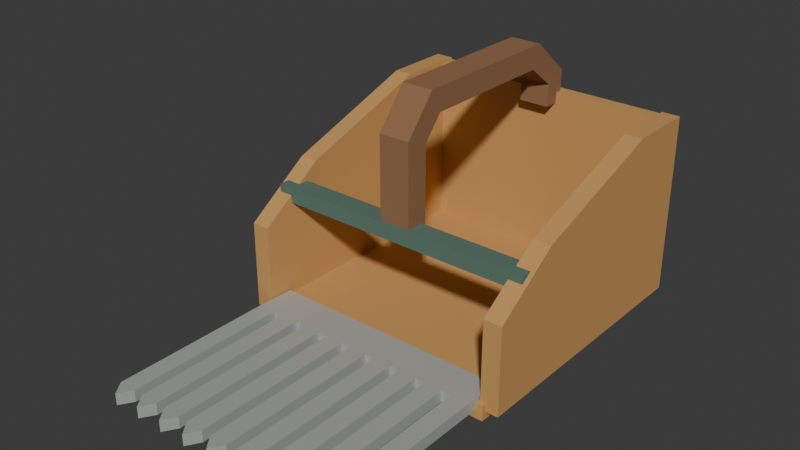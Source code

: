 # Source: source.blend  (saved by Blender 4.3.34; exported with 4.5.12 LTS)
import bpy
from mathutils import Matrix  # noqa: F401  (used for matrix-valued properties, if any)

bpy.ops.wm.read_factory_settings(use_empty=True)
scene = bpy.context.scene
scene.name = 'Scene'

# ---- collections
col_collection = bpy.data.collections.new('Collection'); scene.collection.children.link(col_collection)

# ---- materials (node trees are filled in below, after node groups)
mat_ochrecollectionbody = bpy.data.materials.new('OchreCollectionBody')
mat_ochrecollectionbody.diffuse_color = (0.58, 0.31, 0.1, 1.0)
mat_satinbluntcomb = bpy.data.materials.new('SatinBluntComb')
mat_satinbluntcomb.diffuse_color = (0.52, 0.55, 0.52, 1.0)
mat_darkhandleseat = bpy.data.materials.new('DarkHandleSeat')
mat_darkhandleseat.diffuse_color = (0.1, 0.18, 0.14, 1.0)
mat_warmarchgrip = bpy.data.materials.new('WarmArchGrip')
mat_warmarchgrip.diffuse_color = (0.28, 0.14, 0.065, 1.0)

# ---- material node trees
mat_ochrecollectionbody.use_nodes = True; mat_ochrecollectionbody.node_tree.nodes.clear()
_N = mat_ochrecollectionbody.node_tree.nodes; _L = mat_ochrecollectionbody.node_tree.links
n0 = _N.new('ShaderNodeBsdfPrincipled'); n0.name = 'Principled BSDF'; n0.location = (10, 300)
n0.inputs[0].default_value = (0.58, 0.31, 0.1, 1.0)
n0.inputs[2].default_value = 0.86
n1 = _N.new('ShaderNodeOutputMaterial'); n1.name = 'Material Output'; n1.location = (300, 300)
_L.new(n0.outputs[0], n1.inputs[0])
n1.is_active_output = True
mat_satinbluntcomb.use_nodes = True; mat_satinbluntcomb.node_tree.nodes.clear()
_N = mat_satinbluntcomb.node_tree.nodes; _L = mat_satinbluntcomb.node_tree.links
n0 = _N.new('ShaderNodeBsdfPrincipled'); n0.name = 'Principled BSDF'; n0.location = (10, 300)
n0.inputs[0].default_value = (0.52, 0.55, 0.52, 1.0)
n0.inputs[1].default_value = 0.35
n0.inputs[2].default_value = 0.56
n1 = _N.new('ShaderNodeOutputMaterial'); n1.name = 'Material Output'; n1.location = (300, 300)
_L.new(n0.outputs[0], n1.inputs[0])
n1.is_active_output = True
mat_darkhandleseat.use_nodes = True; mat_darkhandleseat.node_tree.nodes.clear()
_N = mat_darkhandleseat.node_tree.nodes; _L = mat_darkhandleseat.node_tree.links
n0 = _N.new('ShaderNodeBsdfPrincipled'); n0.name = 'Principled BSDF'; n0.location = (10, 300)
n0.inputs[0].default_value = (0.1, 0.18, 0.14, 1.0)
n0.inputs[2].default_value = 0.8
n1 = _N.new('ShaderNodeOutputMaterial'); n1.name = 'Material Output'; n1.location = (300, 300)
_L.new(n0.outputs[0], n1.inputs[0])
n1.is_active_output = True
mat_warmarchgrip.use_nodes = True; mat_warmarchgrip.node_tree.nodes.clear()
_N = mat_warmarchgrip.node_tree.nodes; _L = mat_warmarchgrip.node_tree.links
n0 = _N.new('ShaderNodeBsdfPrincipled'); n0.name = 'Principled BSDF'; n0.location = (10, 300)
n0.inputs[0].default_value = (0.28, 0.14, 0.065, 1.0)
n0.inputs[2].default_value = 0.88
n1 = _N.new('ShaderNodeOutputMaterial'); n1.name = 'Material Output'; n1.location = (300, 300)
_L.new(n0.outputs[0], n1.inputs[0])
n1.is_active_output = True

# ---- world
world_world = bpy.data.worlds.new('World'); scene.world = world_world
world_world.use_nodes = True; world_world.node_tree.nodes.clear()
_N = world_world.node_tree.nodes; _L = world_world.node_tree.links
n0 = _N.new('ShaderNodeOutputWorld'); n0.name = 'World Output'; n0.location = (300, 300)
n1 = _N.new('ShaderNodeBackground'); n1.name = 'Background'; n1.location = (10, 300)
n1.inputs[0].default_value = (0.05088, 0.05088, 0.05088, 1.0)
_L.new(n1.outputs[0], n0.inputs[0])
n0.is_active_output = True
world_world.color = (0.05088, 0.05088, 0.05088)
world_world.sun_shadow_jitter_overblur = 0.0

# ---- meshes
me_wholecollectionfloorandhighback = bpy.data.meshes.new('WholeCollectionFloorAndHighBack')
me_wholecollectionfloorandhighback.from_pydata([(-0.155, -0.0575, 0.0), (-0.155, 0.2825, 0.0), (-0.155, 0.2825, 0.225), (-0.155, 0.2645, 0.225), (-0.155, 0.2645, 0.018), (-0.155, -0.0575, 0.018), (0.155, -0.0575, 0.0), (0.155, 0.2825, 0.0), (0.155, 0.2825, 0.225), (0.155, 0.2645, 0.225), (0.155, 0.2645, 0.018), (0.155, -0.0575, 0.018)], [], [(1, 0, 5), (11, 6, 7), (3, 2, 1), (7, 8, 9), (4, 3, 1), (7, 9, 10), (5, 4, 1), (7, 10, 11), (0, 1, 7, 6), (1, 2, 8, 7), (2, 3, 9, 8), (3, 4, 10, 9), (4, 5, 11, 10), (5, 0, 6, 11)])
me_wholecollectionfloorandhighback.materials.append(mat_ochrecollectionbody)
me_wholecollectionfloorandhighback.materials.append(mat_satinbluntcomb)
me_wholecollectionfloorandhighback.materials.append(mat_darkhandleseat)
me_wholecollectionfloorandhighback.materials.append(mat_warmarchgrip)
me_wholecollectionfloorandhighback.update()
me_wholehighslopingcollectioncheek0 = bpy.data.meshes.new('WholeHighSlopingCollectionCheek0')
me_wholehighslopingcollectioncheek0.from_pydata([(-0.17, -0.0525, 0.009), (-0.17, 0.2805, 0.009), (-0.17, 0.2805, 0.228), (-0.17, 0.1975, 0.228), (-0.17, 0.0275, 0.17), (-0.17, -0.0525, 0.115), (-0.148, -0.0525, 0.009), (-0.148, 0.2805, 0.009), (-0.148, 0.2805, 0.228), (-0.148, 0.1975, 0.228), (-0.148, 0.0275, 0.17), (-0.148, -0.0525, 0.115)], [], [(1, 0, 5), (11, 6, 7), (2, 1, 5), (11, 7, 8), (3, 2, 5), (11, 8, 9), (5, 4, 3), (9, 10, 11), (0, 1, 7, 6), (1, 2, 8, 7), (2, 3, 9, 8), (3, 4, 10, 9), (4, 5, 11, 10), (5, 0, 6, 11)])
me_wholehighslopingcollectioncheek0.materials.append(mat_ochrecollectionbody)
me_wholehighslopingcollectioncheek0.materials.append(mat_satinbluntcomb)
me_wholehighslopingcollectioncheek0.materials.append(mat_darkhandleseat)
me_wholehighslopingcollectioncheek0.materials.append(mat_warmarchgrip)
me_wholehighslopingcollectioncheek0.update()
me_wholehighslopingcollectioncheek1 = bpy.data.meshes.new('WholeHighSlopingCollectionCheek1')
me_wholehighslopingcollectioncheek1.from_pydata([(0.148, -0.0525, 0.009), (0.148, 0.2805, 0.009), (0.148, 0.2805, 0.228), (0.148, 0.1975, 0.228), (0.148, 0.0275, 0.17), (0.148, -0.0525, 0.115), (0.17, -0.0525, 0.009), (0.17, 0.2805, 0.009), (0.17, 0.2805, 0.228), (0.17, 0.1975, 0.228), (0.17, 0.0275, 0.17), (0.17, -0.0525, 0.115)], [], [(1, 0, 5), (11, 6, 7), (2, 1, 5), (11, 7, 8), (3, 2, 5), (11, 8, 9), (5, 4, 3), (9, 10, 11), (0, 1, 7, 6), (1, 2, 8, 7), (2, 3, 9, 8), (3, 4, 10, 9), (4, 5, 11, 10), (5, 0, 6, 11)])
me_wholehighslopingcollectioncheek1.materials.append(mat_ochrecollectionbody)
me_wholehighslopingcollectioncheek1.materials.append(mat_satinbluntcomb)
me_wholehighslopingcollectioncheek1.materials.append(mat_darkhandleseat)
me_wholehighslopingcollectioncheek1.materials.append(mat_warmarchgrip)
me_wholehighslopingcollectioncheek1.update()
me_wholenineblunttoothandrearrootcomb = bpy.data.meshes.new('WholeNineBluntToothAndRearRootComb')
me_wholenineblunttoothandrearrootcomb.from_pydata([(-0.148, -0.0685, 0.01), (-0.148, -0.2665, 0.01), (-0.136, -0.2825, 0.01), (-0.126, -0.2665, 0.01), (-0.126, -0.0685, 0.01), (-0.114, -0.0685, 0.01), (-0.114, -0.2665, 0.01), (-0.102, -0.2825, 0.01), (-0.092, -0.2665, 0.01), (-0.092, -0.0685, 0.01), (-0.08, -0.0685, 0.01), (-0.08, -0.2665, 0.01), (-0.068, -0.2825, 0.01), (-0.058, -0.2665, 0.01), (-0.058, -0.0685, 0.01), (-0.046, -0.0685, 0.01), (-0.046, -0.2665, 0.01), (-0.034, -0.2825, 0.01), (-0.024, -0.2665, 0.01), (-0.024, -0.0685, 0.01), (-0.012, -0.0685, 0.01), (-0.012, -0.2665, 0.01), (0.0, -0.2825, 0.01), (0.01, -0.2665, 0.01), (0.01, -0.0685, 0.01), (0.022, -0.0685, 0.01), (0.022, -0.2665, 0.01), (0.034, -0.2825, 0.01), (0.044, -0.2665, 0.01), (0.044, -0.0685, 0.01), (0.056, -0.0685, 0.01), (0.056, -0.2665, 0.01), (0.068, -0.2825, 0.01), (0.078, -0.2665, 0.01), (0.078, -0.0685, 0.01), (0.09, -0.0685, 0.01), (0.09, -0.2665, 0.01), (0.102, -0.2825, 0.01), (0.112, -0.2665, 0.01), (0.112, -0.0685, 0.01), (0.124, -0.0685, 0.01), (0.124, -0.2665, 0.01), (0.136, -0.2825, 0.01), (0.146, -0.2665, 0.01), (0.146, -0.0685, 0.01), (0.146, -0.0245, 0.01), (-0.146, -0.0245, 0.01), (-0.148, -0.0685, 0.024), (-0.148, -0.2665, 0.024), (-0.136, -0.2825, 0.024), (-0.126, -0.2665, 0.024), (-0.126, -0.0685, 0.024), (-0.114, -0.0685, 0.024), (-0.114, -0.2665, 0.024), (-0.102, -0.2825, 0.024), (-0.092, -0.2665, 0.024), (-0.092, -0.0685, 0.024), (-0.08, -0.0685, 0.024), (-0.08, -0.2665, 0.024), (-0.068, -0.2825, 0.024), (-0.058, -0.2665, 0.024), (-0.058, -0.0685, 0.024), (-0.046, -0.0685, 0.024), (-0.046, -0.2665, 0.024), (-0.034, -0.2825, 0.024), (-0.024, -0.2665, 0.024), (-0.024, -0.0685, 0.024), (-0.012, -0.0685, 0.024), (-0.012, -0.2665, 0.024), (0.0, -0.2825, 0.024), (0.01, -0.2665, 0.024), (0.01, -0.0685, 0.024), (0.022, -0.0685, 0.024), (0.022, -0.2665, 0.024), (0.034, -0.2825, 0.024), (0.044, -0.2665, 0.024), (0.044, -0.0685, 0.024), (0.056, -0.0685, 0.024), (0.056, -0.2665, 0.024), (0.068, -0.2825, 0.024), (0.078, -0.2665, 0.024), (0.078, -0.0685, 0.024), (0.09, -0.0685, 0.024), (0.09, -0.2665, 0.024), (0.102, -0.2825, 0.024), (0.112, -0.2665, 0.024), (0.112, -0.0685, 0.024), (0.124, -0.0685, 0.024), (0.124, -0.2665, 0.024), (0.136, -0.2825, 0.024), (0.146, -0.2665, 0.024), (0.146, -0.0685, 0.024), (0.146, -0.0245, 0.024), (-0.146, -0.0245, 0.024)], [], [(1, 0, 46), (93, 47, 48), (2, 1, 46), (93, 48, 49), (3, 2, 46), (93, 49, 50), (4, 3, 46), (93, 50, 51), (5, 4, 46), (93, 51, 52), (7, 6, 5), (52, 53, 54), (8, 7, 5), (52, 54, 55), (9, 8, 5), (52, 55, 56), (9, 5, 46), (93, 52, 56), (10, 9, 46), (93, 56, 57), (12, 11, 10), (57, 58, 59), (13, 12, 10), (57, 59, 60), (14, 13, 10), (57, 60, 61), (14, 10, 46), (93, 57, 61), (15, 14, 46), (93, 61, 62), (17, 16, 15), (62, 63, 64), (18, 17, 15), (62, 64, 65), (19, 18, 15), (62, 65, 66), (19, 15, 46), (93, 62, 66), (20, 19, 46), (93, 66, 67), (22, 21, 20), (67, 68, 69), (23, 22, 20), (67, 69, 70), (24, 23, 20), (67, 70, 71), (24, 20, 46), (93, 67, 71), (25, 24, 46), (93, 71, 72), (27, 26, 25), (72, 73, 74), (28, 27, 25), (72, 74, 75), (29, 28, 25), (72, 75, 76), (29, 25, 46), (93, 72, 76), (30, 29, 46), (93, 76, 77), (32, 31, 30), (77, 78, 79), (33, 32, 30), (77, 79, 80), (34, 33, 30), (77, 80, 81), (34, 30, 46), (93, 77, 81), (35, 34, 46), (93, 81, 82), (37, 36, 35), (82, 83, 84), (38, 37, 35), (82, 84, 85), (39, 38, 35), (82, 85, 86), (39, 35, 46), (93, 82, 86), (40, 39, 46), (93, 86, 87), (42, 41, 40), (87, 88, 89), (43, 42, 40), (87, 89, 90), (44, 43, 40), (87, 90, 91), (44, 40, 46), (93, 87, 91), (46, 45, 44), (91, 92, 93), (0, 1, 48, 47), (1, 2, 49, 48), (2, 3, 50, 49), (3, 4, 51, 50), (4, 5, 52, 51), (5, 6, 53, 52), (6, 7, 54, 53), (7, 8, 55, 54), (8, 9, 56, 55), (9, 10, 57, 56), (10, 11, 58, 57), (11, 12, 59, 58), (12, 13, 60, 59), (13, 14, 61, 60), (14, 15, 62, 61), (15, 16, 63, 62), (16, 17, 64, 63), (17, 18, 65, 64), (18, 19, 66, 65), (19, 20, 67, 66), (20, 21, 68, 67), (21, 22, 69, 68), (22, 23, 70, 69), (23, 24, 71, 70), (24, 25, 72, 71), (25, 26, 73, 72), (26, 27, 74, 73), (27, 28, 75, 74), (28, 29, 76, 75), (29, 30, 77, 76), (30, 31, 78, 77), (31, 32, 79, 78), (32, 33, 80, 79), (33, 34, 81, 80), (34, 35, 82, 81), (35, 36, 83, 82), (36, 37, 84, 83), (37, 38, 85, 84), (38, 39, 86, 85), (39, 40, 87, 86), (40, 41, 88, 87), (41, 42, 89, 88), (42, 43, 90, 89), (43, 44, 91, 90), (44, 45, 92, 91), (45, 46, 93, 92), (46, 0, 47, 93)])
me_wholenineblunttoothandrearrootcomb.polygons.foreach_set('material_index', [1, 1, 1, 1, 1, 1, 1, 1, 1, 1, 1, 1, 1, 1, 1, 1, 1, 1, 1, 1, 1, 1, 1, 1, 1, 1, 1, 1, 1, 1, 1, 1, 1, 1, 1, 1, 1, 1, 1, 1, 1, 1, 1, 1, 1, 1, 1, 1, 1, 1, 1, 1, 1, 1, 1, 1, 1, 1, 1, 1, 1, 1, 1, 1, 1, 1, 1, 1, 1, 1, 1, 1, 1, 1, 1, 1, 1, 1, 1, 1, 1, 1, 1, 1, 1, 1, 1, 1, 1, 1, 1, 1, 1, 1, 1, 1, 1, 1, 1, 1, 1, 1, 1, 1, 1, 1, 1, 1, 1, 1, 1, 1, 1, 1, 1, 1, 1, 1, 1, 1, 1, 1, 1, 1, 1, 1, 1, 1, 1, 1, 1, 1, 1, 1, 1, 1, 1])
me_wholenineblunttoothandrearrootcomb.materials.append(mat_ochrecollectionbody)
me_wholenineblunttoothandrearrootcomb.materials.append(mat_satinbluntcomb)
me_wholenineblunttoothandrearrootcomb.materials.append(mat_darkhandleseat)
me_wholenineblunttoothandrearrootcomb.materials.append(mat_warmarchgrip)
me_wholenineblunttoothandrearrootcomb.update()
me_wholeforwardcrosscavityhandleseat = bpy.data.meshes.new('WholeForwardCrossCavityHandleSeat')
me_wholeforwardcrosscavityhandleseat.from_pydata([(-0.165, -0.0135, 0.133), (0.165, -0.0135, 0.133), (-0.165, 0.0125, 0.133), (0.165, 0.0125, 0.133), (-0.165, -0.0135, 0.151), (0.165, -0.0135, 0.151), (-0.165, 0.0125, 0.151), (0.165, 0.0125, 0.151)], [], [(0, 2, 3, 1), (4, 5, 7, 6), (0, 1, 5, 4), (2, 6, 7, 3), (0, 4, 6, 2), (1, 3, 7, 5)])
me_wholeforwardcrosscavityhandleseat.polygons.foreach_set('material_index', [2, 2, 2, 2, 2, 2])
me_wholeforwardcrosscavityhandleseat.materials.append(mat_ochrecollectionbody)
me_wholeforwardcrosscavityhandleseat.materials.append(mat_satinbluntcomb)
me_wholeforwardcrosscavityhandleseat.materials.append(mat_darkhandleseat)
me_wholeforwardcrosscavityhandleseat.materials.append(mat_warmarchgrip)
me_wholeforwardcrosscavityhandleseat.update()
me_wholelongitudinalovercavityarchgrip = bpy.data.meshes.new('WholeLongitudinalOverCavityArchGrip')
me_wholelongitudinalovercavityarchgrip.from_pydata([(-0.019, 0.0185, 0.142), (-0.019, 0.0185, 0.24), (-0.019, 0.0415, 0.267), (-0.019, 0.2115, 0.267), (-0.019, 0.2465, 0.24), (-0.019, 0.2465, 0.212), (-0.019, 0.2735, 0.212), (-0.019, 0.2735, 0.251), (-0.019, 0.2225, 0.295), (-0.019, 0.0275, 0.295), (-0.019, -0.0095, 0.25), (-0.019, -0.0095, 0.142), (0.019, 0.0185, 0.142), (0.019, 0.0185, 0.24), (0.019, 0.0415, 0.267), (0.019, 0.2115, 0.267), (0.019, 0.2465, 0.24), (0.019, 0.2465, 0.212), (0.019, 0.2735, 0.212), (0.019, 0.2735, 0.251), (0.019, 0.2225, 0.295), (0.019, 0.0275, 0.295), (0.019, -0.0095, 0.25), (0.019, -0.0095, 0.142)], [], [(1, 0, 11), (23, 12, 13), (6, 5, 4), (16, 17, 18), (7, 6, 4), (16, 18, 19), (7, 4, 3), (15, 16, 19), (8, 7, 3), (15, 19, 20), (8, 3, 2), (14, 15, 20), (9, 8, 2), (14, 20, 21), (9, 2, 1), (13, 14, 21), (9, 1, 11), (23, 13, 21), (11, 10, 9), (21, 22, 23), (0, 1, 13, 12), (1, 2, 14, 13), (2, 3, 15, 14), (3, 4, 16, 15), (4, 5, 17, 16), (5, 6, 18, 17), (6, 7, 19, 18), (7, 8, 20, 19), (8, 9, 21, 20), (9, 10, 22, 21), (10, 11, 23, 22), (11, 0, 12, 23)])
me_wholelongitudinalovercavityarchgrip.polygons.foreach_set('material_index', [3, 3, 3, 3, 3, 3, 3, 3, 3, 3, 3, 3, 3, 3, 3, 3, 3, 3, 3, 3, 3, 3, 3, 3, 3, 3, 3, 3, 3, 3, 3, 3])
me_wholelongitudinalovercavityarchgrip.materials.append(mat_ochrecollectionbody)
me_wholelongitudinalovercavityarchgrip.materials.append(mat_satinbluntcomb)
me_wholelongitudinalovercavityarchgrip.materials.append(mat_darkhandleseat)
me_wholelongitudinalovercavityarchgrip.materials.append(mat_warmarchgrip)
me_wholelongitudinalovercavityarchgrip.update()

# ---- objects
ob_onewholeopencombcollectionscoop = bpy.data.objects.new('OneWholeOpenCombCollectionScoop', None)
ob_wholecollectionfloorandhighback = bpy.data.objects.new('WholeCollectionFloorAndHighBack', me_wholecollectionfloorandhighback)
ob_wholehighslopingcollectioncheek0 = bpy.data.objects.new('WholeHighSlopingCollectionCheek0', me_wholehighslopingcollectioncheek0)
ob_wholehighslopingcollectioncheek1 = bpy.data.objects.new('WholeHighSlopingCollectionCheek1', me_wholehighslopingcollectioncheek1)
ob_wholenineblunttoothandrearrootcomb = bpy.data.objects.new('WholeNineBluntToothAndRearRootComb', me_wholenineblunttoothandrearrootcomb)
ob_wholeforwardcrosscavityhandleseat = bpy.data.objects.new('WholeForwardCrossCavityHandleSeat', me_wholeforwardcrosscavityhandleseat)
ob_wholelongitudinalovercavityarchgrip = bpy.data.objects.new('WholeLongitudinalOverCavityArchGrip', me_wholelongitudinalovercavityarchgrip)

# ---- transforms, parenting, visibility, modifiers, constraints
ob_onewholeopencombcollectionscoop.location = (0.0, 0.0, 0.0)
ob_wholecollectionfloorandhighback.parent = ob_onewholeopencombcollectionscoop
ob_wholecollectionfloorandhighback.location = (0.0, 0.0, 0.0)
ob_wholehighslopingcollectioncheek0.parent = ob_onewholeopencombcollectionscoop
ob_wholehighslopingcollectioncheek0.location = (0.0, 0.0, 0.0)
ob_wholehighslopingcollectioncheek1.parent = ob_onewholeopencombcollectionscoop
ob_wholehighslopingcollectioncheek1.location = (0.0, 0.0, 0.0)
ob_wholenineblunttoothandrearrootcomb.parent = ob_onewholeopencombcollectionscoop
ob_wholenineblunttoothandrearrootcomb.location = (0.0, 0.0, 0.0)
ob_wholeforwardcrosscavityhandleseat.parent = ob_onewholeopencombcollectionscoop
ob_wholeforwardcrosscavityhandleseat.location = (0.0, 0.0, 0.0)
ob_wholelongitudinalovercavityarchgrip.parent = ob_onewholeopencombcollectionscoop
ob_wholelongitudinalovercavityarchgrip.location = (0.0, 0.0, 0.0)

# ---- collection membership
scene.collection.objects.link(ob_onewholeopencombcollectionscoop)
scene.collection.objects.link(ob_wholecollectionfloorandhighback)
scene.collection.objects.link(ob_wholehighslopingcollectioncheek0)
scene.collection.objects.link(ob_wholehighslopingcollectioncheek1)
scene.collection.objects.link(ob_wholenineblunttoothandrearrootcomb)
scene.collection.objects.link(ob_wholeforwardcrosscavityhandleseat)
scene.collection.objects.link(ob_wholelongitudinalovercavityarchgrip)

# ---- scene / render settings (as saved in the file)
scene.frame_start = 1; scene.frame_end = 250; scene.frame_set(1)
scene.render.engine = 'CYCLES'
scene.render.use_compositing = False
scene.cycles.use_denoising = False
scene.cycles.samples = 128
scene.cycles.use_adaptive_sampling = False
scene.cycles.seed = 17
bpy.context.view_layer.update()

# ---- added for rendering (the .blend has no active camera and no usable light): camera, sun
cam_auto = bpy.data.cameras.new('AutoCamera')
cam_auto.lens = 50.0
cam_auto.sensor_width = 36.0
cam_auto.clip_end = 1000.0
ob_auto_camera = bpy.data.objects.new('AutoCamera', cam_auto)
scene.collection.objects.link(ob_auto_camera)
ob_auto_camera.location = (0.668375, -0.80205, 0.6822)
ob_auto_camera.rotation_euler = (1.09748, -7.21219e-08, 0.694738)
scene.camera = ob_auto_camera
light_auto_sun = bpy.data.lights.new('AutoSun', 'SUN')
light_auto_sun.energy = 3.0
light_auto_sun.angle = 0.0523599
ob_auto_sun = bpy.data.objects.new('AutoSun', light_auto_sun)
scene.collection.objects.link(ob_auto_sun)
ob_auto_sun.rotation_euler = (0.872665, 0.174533, 0.523599)
bpy.context.view_layer.update()
